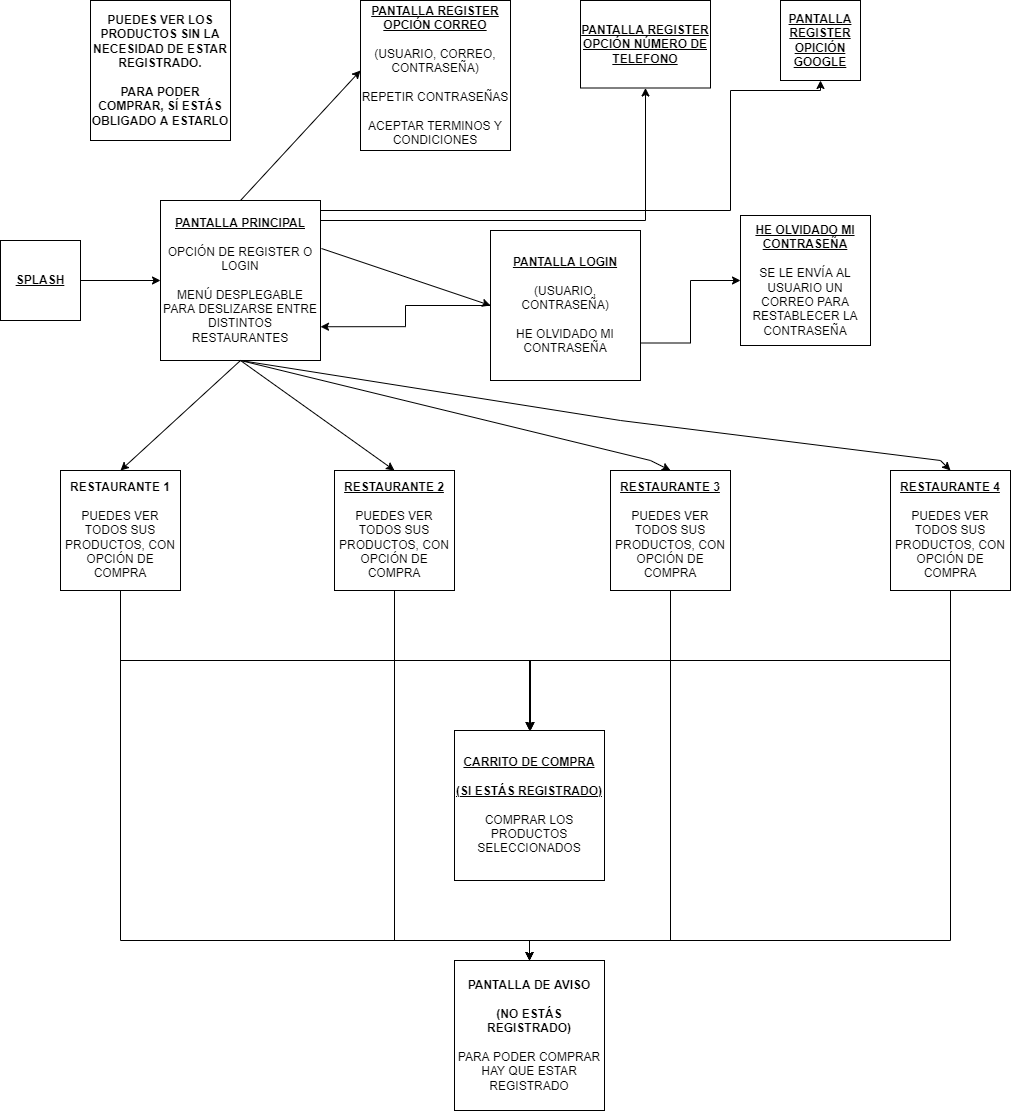

The diagram above was exported from draw.io. Its source (the exported page's mxGraphModel, read from the mxfile embedded in the PNG):
<mxGraphModel dx="1185" dy="628" grid="1" gridSize="10" guides="1" tooltips="1" connect="1" arrows="1" fold="1" page="1" pageScale="1" pageWidth="827" pageHeight="1169" math="0" shadow="0">
  <root>
    <mxCell id="0" />
    <mxCell id="1" parent="0" />
    <mxCell id="P1e0AgWwU6S6554_g8Xj-5" style="edgeStyle=orthogonalEdgeStyle;rounded=0;orthogonalLoop=1;jettySize=auto;html=1;" parent="1" source="P1e0AgWwU6S6554_g8Xj-1" target="P1e0AgWwU6S6554_g8Xj-4" edge="1">
      <mxGeometry relative="1" as="geometry" />
    </mxCell>
    <mxCell id="P1e0AgWwU6S6554_g8Xj-1" value="&lt;b&gt;&lt;u&gt;SPLASH&lt;/u&gt;&lt;/b&gt;" style="whiteSpace=wrap;html=1;aspect=fixed;" parent="1" vertex="1">
      <mxGeometry x="20" y="260" width="80" height="80" as="geometry" />
    </mxCell>
    <mxCell id="hOCTxJMfILOSMtrGG_Va-7" style="edgeStyle=orthogonalEdgeStyle;rounded=0;orthogonalLoop=1;jettySize=auto;html=1;exitX=1;exitY=0.25;exitDx=0;exitDy=0;entryX=0.5;entryY=1;entryDx=0;entryDy=0;" parent="1" source="P1e0AgWwU6S6554_g8Xj-4" target="hOCTxJMfILOSMtrGG_Va-5" edge="1">
      <mxGeometry relative="1" as="geometry">
        <Array as="points">
          <mxPoint x="340" y="240" />
          <mxPoint x="665" y="240" />
        </Array>
      </mxGeometry>
    </mxCell>
    <mxCell id="hOCTxJMfILOSMtrGG_Va-9" style="edgeStyle=orthogonalEdgeStyle;rounded=0;orthogonalLoop=1;jettySize=auto;html=1;exitX=1;exitY=0.25;exitDx=0;exitDy=0;entryX=0.5;entryY=1;entryDx=0;entryDy=0;" parent="1" source="P1e0AgWwU6S6554_g8Xj-4" target="hOCTxJMfILOSMtrGG_Va-8" edge="1">
      <mxGeometry relative="1" as="geometry">
        <Array as="points">
          <mxPoint x="340" y="230" />
          <mxPoint x="750" y="230" />
          <mxPoint x="750" y="110" />
          <mxPoint x="840" y="110" />
        </Array>
      </mxGeometry>
    </mxCell>
    <mxCell id="P1e0AgWwU6S6554_g8Xj-4" value="&lt;b&gt;&lt;u&gt;PANTALLA PRINCIPAL&lt;/u&gt;&lt;/b&gt;&lt;br&gt;&lt;br&gt;OPCIÓN DE REGISTER O LOGIN&lt;br&gt;&lt;br&gt;MENÚ DESPLEGABLE PARA DESLIZARSE ENTRE DISTINTOS RESTAURANTES" style="whiteSpace=wrap;html=1;aspect=fixed;" parent="1" vertex="1">
      <mxGeometry x="180" y="220" width="160" height="160" as="geometry" />
    </mxCell>
    <mxCell id="6FyBYnzyTPHL5HW4m6rB-2" value="&lt;b&gt;&lt;u&gt;PANTALLA REGISTER&lt;/u&gt;&lt;/b&gt;&lt;br&gt;&lt;b&gt;&lt;u&gt;OPCIÓN CORREO&lt;br&gt;&lt;/u&gt;&lt;/b&gt;&lt;br&gt;(USUARIO, CORREO, CONTRASEÑA)&lt;br&gt;&lt;br&gt;REPETIR CONTRASEÑAS&lt;br&gt;&lt;br&gt;ACEPTAR TERMINOS Y CONDICIONES" style="whiteSpace=wrap;html=1;aspect=fixed;" parent="1" vertex="1">
      <mxGeometry x="380" y="20" width="150" height="150" as="geometry" />
    </mxCell>
    <mxCell id="hOCTxJMfILOSMtrGG_Va-2" style="edgeStyle=orthogonalEdgeStyle;rounded=0;orthogonalLoop=1;jettySize=auto;html=1;exitX=1;exitY=0.75;exitDx=0;exitDy=0;entryX=0;entryY=0.5;entryDx=0;entryDy=0;" parent="1" source="6FyBYnzyTPHL5HW4m6rB-4" target="hOCTxJMfILOSMtrGG_Va-1" edge="1">
      <mxGeometry relative="1" as="geometry" />
    </mxCell>
    <mxCell id="eih-JC9RF3s30x2Bqcht-1" style="edgeStyle=orthogonalEdgeStyle;rounded=0;orthogonalLoop=1;jettySize=auto;html=1;entryX=1;entryY=0.789;entryDx=0;entryDy=0;entryPerimeter=0;" edge="1" parent="1" source="6FyBYnzyTPHL5HW4m6rB-4" target="P1e0AgWwU6S6554_g8Xj-4">
      <mxGeometry relative="1" as="geometry">
        <mxPoint x="680" y="420" as="targetPoint" />
      </mxGeometry>
    </mxCell>
    <mxCell id="6FyBYnzyTPHL5HW4m6rB-4" value="&lt;b&gt;&lt;u&gt;PANTALLA LOGIN&lt;/u&gt;&lt;/b&gt;&lt;br&gt;&lt;br&gt;(USUARIO, CONTRASEÑA)&lt;br&gt;&lt;br&gt;HE OLVIDADO MI CONTRASEÑA" style="whiteSpace=wrap;html=1;aspect=fixed;" parent="1" vertex="1">
      <mxGeometry x="510" y="250" width="150" height="150" as="geometry" />
    </mxCell>
    <mxCell id="hOCTxJMfILOSMtrGG_Va-11" value="" style="edgeStyle=orthogonalEdgeStyle;rounded=0;orthogonalLoop=1;jettySize=auto;html=1;" parent="1" source="6FyBYnzyTPHL5HW4m6rB-6" target="hOCTxJMfILOSMtrGG_Va-10" edge="1">
      <mxGeometry relative="1" as="geometry">
        <Array as="points">
          <mxPoint x="140" y="680" />
          <mxPoint x="549" y="680" />
        </Array>
      </mxGeometry>
    </mxCell>
    <mxCell id="hOCTxJMfILOSMtrGG_Va-18" style="edgeStyle=orthogonalEdgeStyle;rounded=0;orthogonalLoop=1;jettySize=auto;html=1;exitX=0.5;exitY=1;exitDx=0;exitDy=0;" parent="1" source="6FyBYnzyTPHL5HW4m6rB-6" target="hOCTxJMfILOSMtrGG_Va-16" edge="1">
      <mxGeometry relative="1" as="geometry">
        <Array as="points">
          <mxPoint x="140" y="960" />
          <mxPoint x="549" y="960" />
        </Array>
      </mxGeometry>
    </mxCell>
    <mxCell id="6FyBYnzyTPHL5HW4m6rB-6" value="&lt;b&gt;RESTAURANTE 1&lt;/b&gt;&lt;br&gt;&lt;br&gt;PUEDES VER TODOS SUS PRODUCTOS, CON OPCIÓN DE COMPRA" style="whiteSpace=wrap;html=1;aspect=fixed;" parent="1" vertex="1">
      <mxGeometry x="80" y="490" width="120" height="120" as="geometry" />
    </mxCell>
    <mxCell id="hOCTxJMfILOSMtrGG_Va-12" style="edgeStyle=orthogonalEdgeStyle;rounded=0;orthogonalLoop=1;jettySize=auto;html=1;exitX=0.5;exitY=1;exitDx=0;exitDy=0;" parent="1" source="6FyBYnzyTPHL5HW4m6rB-8" edge="1">
      <mxGeometry relative="1" as="geometry">
        <mxPoint x="550" y="750" as="targetPoint" />
      </mxGeometry>
    </mxCell>
    <mxCell id="hOCTxJMfILOSMtrGG_Va-19" style="edgeStyle=orthogonalEdgeStyle;rounded=0;orthogonalLoop=1;jettySize=auto;html=1;exitX=0.5;exitY=1;exitDx=0;exitDy=0;" parent="1" source="6FyBYnzyTPHL5HW4m6rB-8" target="hOCTxJMfILOSMtrGG_Va-16" edge="1">
      <mxGeometry relative="1" as="geometry">
        <Array as="points">
          <mxPoint x="414" y="960" />
          <mxPoint x="549" y="960" />
        </Array>
      </mxGeometry>
    </mxCell>
    <mxCell id="6FyBYnzyTPHL5HW4m6rB-8" value="&lt;b&gt;&lt;u&gt;RESTAURANTE 2&lt;br&gt;&lt;br&gt;&lt;/u&gt;&lt;/b&gt;PUEDES VER TODOS SUS PRODUCTOS, CON OPCIÓN DE COMPRA&lt;b&gt;&lt;u&gt;&lt;br&gt;&lt;/u&gt;&lt;/b&gt;" style="whiteSpace=wrap;html=1;" parent="1" vertex="1">
      <mxGeometry x="354" y="490" width="120" height="120" as="geometry" />
    </mxCell>
    <mxCell id="6FyBYnzyTPHL5HW4m6rB-14" value="" style="endArrow=classic;html=1;rounded=0;exitX=1.006;exitY=0.3;exitDx=0;exitDy=0;exitPerimeter=0;entryX=0;entryY=0.5;entryDx=0;entryDy=0;" parent="1" source="P1e0AgWwU6S6554_g8Xj-4" target="6FyBYnzyTPHL5HW4m6rB-4" edge="1">
      <mxGeometry width="50" height="50" relative="1" as="geometry">
        <mxPoint x="390" y="250" as="sourcePoint" />
        <mxPoint x="740" y="200" as="targetPoint" />
        <Array as="points" />
      </mxGeometry>
    </mxCell>
    <mxCell id="6FyBYnzyTPHL5HW4m6rB-16" value="" style="endArrow=classic;html=1;rounded=0;exitX=0.5;exitY=0;exitDx=0;exitDy=0;" parent="1" source="P1e0AgWwU6S6554_g8Xj-4" edge="1">
      <mxGeometry width="50" height="50" relative="1" as="geometry">
        <mxPoint x="330" y="140" as="sourcePoint" />
        <mxPoint x="380" y="90" as="targetPoint" />
      </mxGeometry>
    </mxCell>
    <mxCell id="hOCTxJMfILOSMtrGG_Va-13" style="edgeStyle=orthogonalEdgeStyle;rounded=0;orthogonalLoop=1;jettySize=auto;html=1;exitX=0.5;exitY=1;exitDx=0;exitDy=0;entryX=0.5;entryY=0;entryDx=0;entryDy=0;" parent="1" source="6FyBYnzyTPHL5HW4m6rB-17" target="hOCTxJMfILOSMtrGG_Va-10" edge="1">
      <mxGeometry relative="1" as="geometry" />
    </mxCell>
    <mxCell id="hOCTxJMfILOSMtrGG_Va-20" style="edgeStyle=orthogonalEdgeStyle;rounded=0;orthogonalLoop=1;jettySize=auto;html=1;exitX=0.5;exitY=1;exitDx=0;exitDy=0;entryX=0.5;entryY=0;entryDx=0;entryDy=0;" parent="1" source="6FyBYnzyTPHL5HW4m6rB-17" target="hOCTxJMfILOSMtrGG_Va-16" edge="1">
      <mxGeometry relative="1" as="geometry">
        <Array as="points">
          <mxPoint x="690" y="960" />
          <mxPoint x="549" y="960" />
        </Array>
      </mxGeometry>
    </mxCell>
    <mxCell id="6FyBYnzyTPHL5HW4m6rB-17" value="&lt;b&gt;&lt;u&gt;RESTAURANTE 3&lt;br&gt;&lt;br&gt;&lt;/u&gt;&lt;/b&gt;PUEDES VER TODOS SUS PRODUCTOS, CON OPCIÓN DE COMPRA&lt;b&gt;&lt;u&gt;&lt;br&gt;&lt;/u&gt;&lt;/b&gt;" style="whiteSpace=wrap;html=1;" parent="1" vertex="1">
      <mxGeometry x="630" y="490" width="120" height="120" as="geometry" />
    </mxCell>
    <mxCell id="hOCTxJMfILOSMtrGG_Va-14" style="edgeStyle=orthogonalEdgeStyle;rounded=0;orthogonalLoop=1;jettySize=auto;html=1;exitX=0.5;exitY=1;exitDx=0;exitDy=0;" parent="1" source="6FyBYnzyTPHL5HW4m6rB-18" edge="1">
      <mxGeometry relative="1" as="geometry">
        <mxPoint x="550" y="750" as="targetPoint" />
      </mxGeometry>
    </mxCell>
    <mxCell id="hOCTxJMfILOSMtrGG_Va-21" style="edgeStyle=orthogonalEdgeStyle;rounded=0;orthogonalLoop=1;jettySize=auto;html=1;exitX=0.5;exitY=1;exitDx=0;exitDy=0;" parent="1" source="6FyBYnzyTPHL5HW4m6rB-18" target="hOCTxJMfILOSMtrGG_Va-16" edge="1">
      <mxGeometry relative="1" as="geometry">
        <Array as="points">
          <mxPoint x="970" y="960" />
          <mxPoint x="549" y="960" />
        </Array>
      </mxGeometry>
    </mxCell>
    <mxCell id="6FyBYnzyTPHL5HW4m6rB-18" value="&lt;b&gt;&lt;u&gt;RESTAURANTE 4&lt;br&gt;&lt;br&gt;&lt;/u&gt;&lt;/b&gt;PUEDES VER TODOS SUS PRODUCTOS, CON OPCIÓN DE COMPRA&lt;b&gt;&lt;u&gt;&lt;br&gt;&lt;/u&gt;&lt;/b&gt;" style="whiteSpace=wrap;html=1;" parent="1" vertex="1">
      <mxGeometry x="910" y="490" width="120" height="120" as="geometry" />
    </mxCell>
    <mxCell id="6FyBYnzyTPHL5HW4m6rB-19" value="" style="endArrow=classic;html=1;rounded=0;exitX=0.5;exitY=1;exitDx=0;exitDy=0;entryX=0.5;entryY=0;entryDx=0;entryDy=0;" parent="1" source="P1e0AgWwU6S6554_g8Xj-4" target="6FyBYnzyTPHL5HW4m6rB-6" edge="1">
      <mxGeometry width="50" height="50" relative="1" as="geometry">
        <mxPoint x="170" y="320" as="sourcePoint" />
        <mxPoint x="220" y="270" as="targetPoint" />
      </mxGeometry>
    </mxCell>
    <mxCell id="6FyBYnzyTPHL5HW4m6rB-20" value="" style="endArrow=classic;html=1;rounded=0;entryX=0.5;entryY=0;entryDx=0;entryDy=0;exitX=0.5;exitY=1;exitDx=0;exitDy=0;" parent="1" source="P1e0AgWwU6S6554_g8Xj-4" target="6FyBYnzyTPHL5HW4m6rB-8" edge="1">
      <mxGeometry width="50" height="50" relative="1" as="geometry">
        <mxPoint x="270" y="370" as="sourcePoint" />
        <mxPoint x="440" y="400" as="targetPoint" />
        <Array as="points" />
      </mxGeometry>
    </mxCell>
    <mxCell id="6FyBYnzyTPHL5HW4m6rB-22" value="" style="endArrow=classic;html=1;rounded=0;exitX=0.5;exitY=1;exitDx=0;exitDy=0;entryX=0.5;entryY=0;entryDx=0;entryDy=0;" parent="1" source="P1e0AgWwU6S6554_g8Xj-4" target="6FyBYnzyTPHL5HW4m6rB-17" edge="1">
      <mxGeometry width="50" height="50" relative="1" as="geometry">
        <mxPoint x="320" y="450" as="sourcePoint" />
        <mxPoint x="370" y="400" as="targetPoint" />
        <Array as="points">
          <mxPoint x="670" y="480" />
        </Array>
      </mxGeometry>
    </mxCell>
    <mxCell id="6FyBYnzyTPHL5HW4m6rB-23" value="" style="endArrow=classic;html=1;rounded=0;exitX=0.5;exitY=1;exitDx=0;exitDy=0;entryX=0.5;entryY=0;entryDx=0;entryDy=0;" parent="1" source="P1e0AgWwU6S6554_g8Xj-4" target="6FyBYnzyTPHL5HW4m6rB-18" edge="1">
      <mxGeometry width="50" height="50" relative="1" as="geometry">
        <mxPoint x="320" y="450" as="sourcePoint" />
        <mxPoint x="370" y="400" as="targetPoint" />
        <Array as="points">
          <mxPoint x="640" y="440" />
          <mxPoint x="960" y="480" />
        </Array>
      </mxGeometry>
    </mxCell>
    <mxCell id="hOCTxJMfILOSMtrGG_Va-1" value="&lt;b&gt;&lt;u&gt;HE OLVIDADO MI CONTRASEÑA&lt;/u&gt;&lt;/b&gt;&lt;br&gt;&lt;br&gt;SE LE ENVÍA AL USUARIO UN CORREO PARA RESTABLECER LA CONTRASEÑA" style="whiteSpace=wrap;html=1;aspect=fixed;" parent="1" vertex="1">
      <mxGeometry x="760" y="235" width="130" height="130" as="geometry" />
    </mxCell>
    <mxCell id="hOCTxJMfILOSMtrGG_Va-3" value="&lt;b&gt;PUEDES VER LOS PRODUCTOS SIN LA NECESIDAD DE ESTAR REGISTRADO.&lt;br&gt;&lt;br&gt;PARA PODER COMPRAR, SÍ ESTÁS OBLIGADO A ESTARLO&lt;br&gt;&lt;/b&gt;" style="whiteSpace=wrap;html=1;aspect=fixed;" parent="1" vertex="1">
      <mxGeometry x="110" y="20" width="140" height="140" as="geometry" />
    </mxCell>
    <mxCell id="hOCTxJMfILOSMtrGG_Va-5" value="&lt;b&gt;&lt;u&gt;PANTALLA REGISTER&lt;br&gt;OPCIÓN NÚMERO DE TELEFONO&lt;/u&gt;&lt;/b&gt;" style="whiteSpace=wrap;html=1;" parent="1" vertex="1">
      <mxGeometry x="600" y="20" width="130" height="87.5" as="geometry" />
    </mxCell>
    <mxCell id="hOCTxJMfILOSMtrGG_Va-8" value="&lt;b&gt;&lt;u&gt;PANTALLA REGISTER&lt;br&gt;OPICIÓN GOOGLE&lt;/u&gt;&lt;/b&gt;" style="whiteSpace=wrap;html=1;aspect=fixed;" parent="1" vertex="1">
      <mxGeometry x="800" y="20" width="80" height="80" as="geometry" />
    </mxCell>
    <mxCell id="hOCTxJMfILOSMtrGG_Va-10" value="&lt;u style=&quot;font-weight: bold&quot;&gt;CARRITO DE COMPRA&lt;/u&gt;&lt;br&gt;&lt;br&gt;&lt;u style=&quot;font-weight: bold&quot;&gt;(SI ESTÁS REGISTRADO)&lt;/u&gt;&lt;br&gt;&lt;br&gt;COMPRAR LOS PRODUCTOS SELECCIONADOS" style="whiteSpace=wrap;html=1;aspect=fixed;" parent="1" vertex="1">
      <mxGeometry x="474" y="750" width="150" height="150" as="geometry" />
    </mxCell>
    <mxCell id="hOCTxJMfILOSMtrGG_Va-16" value="&lt;b&gt;PANTALLA DE AVISO&lt;/b&gt;&lt;br&gt;&lt;br&gt;&lt;b&gt;(NO ESTÁS REGISTRADO)&lt;/b&gt;&lt;br&gt;&lt;br&gt;PARA PODER COMPRAR HAY QUE ESTAR REGISTRADO&lt;br&gt;" style="whiteSpace=wrap;html=1;aspect=fixed;" parent="1" vertex="1">
      <mxGeometry x="474" y="980" width="150" height="150" as="geometry" />
    </mxCell>
  </root>
</mxGraphModel>